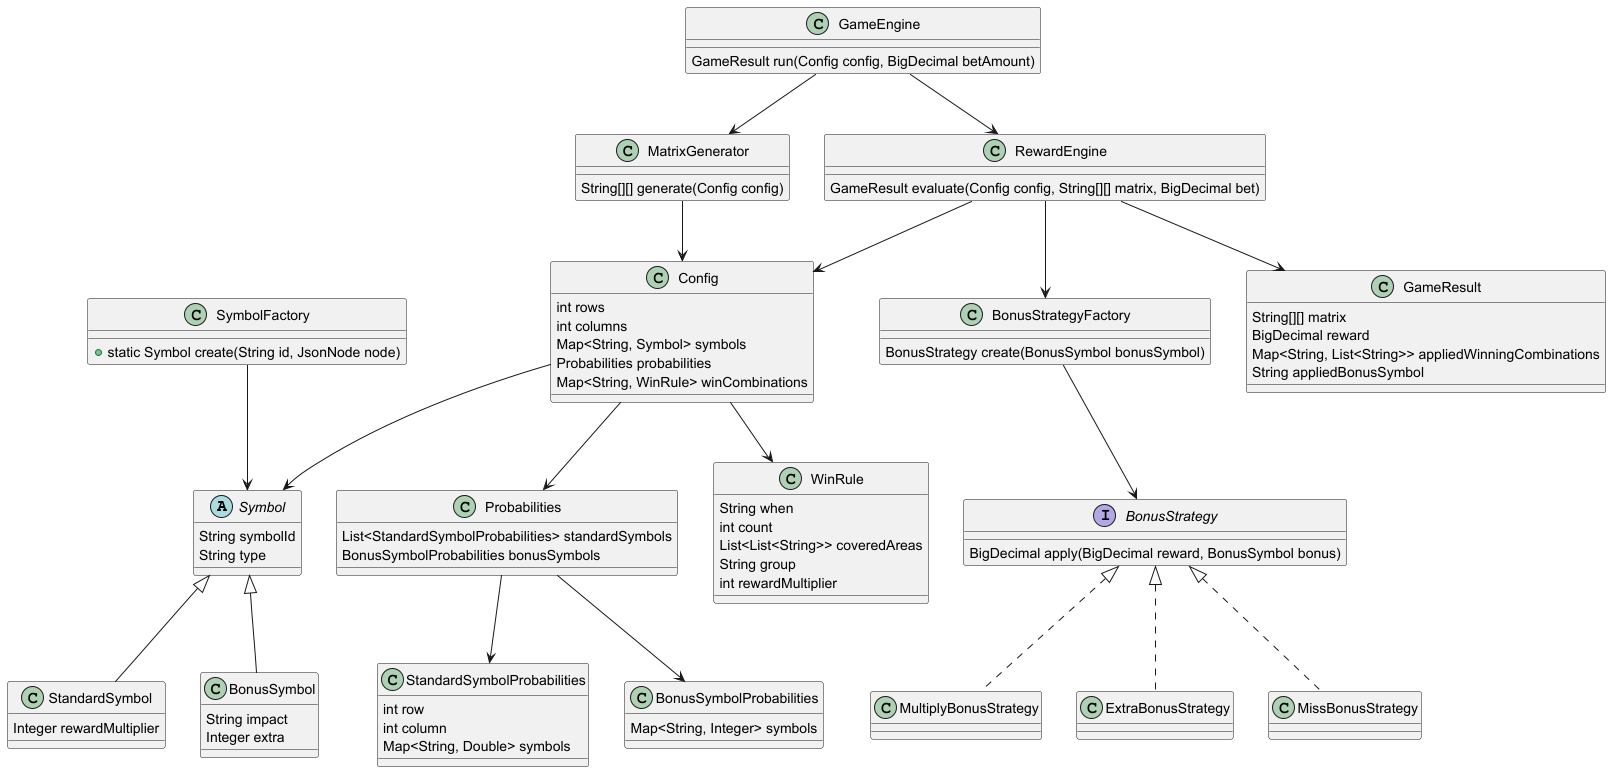

The diagram above was rendered by PlantUML. Its source (embedded in the PNG):
@startuml
abstract class Symbol {
  String symbolId
  String type
}

class StandardSymbol {
  Integer rewardMultiplier
}

class BonusSymbol {
  String impact
  Integer extra
}

Symbol <|-- StandardSymbol
Symbol <|-- BonusSymbol

class SymbolFactory {
  +static Symbol create(String id, JsonNode node)
}

class Config {
  int rows
  int columns
  Map<String, Symbol> symbols
  Probabilities probabilities
  Map<String, WinRule> winCombinations
}

class Probabilities {
  List<StandardSymbolProbabilities> standardSymbols
  BonusSymbolProbabilities bonusSymbols
}

class StandardSymbolProbabilities {
  int row
  int column
  Map<String, Double> symbols
}

class BonusSymbolProbabilities {
  Map<String, Integer> symbols
}

class WinRule {
  String when
  int count
  List<List<String>> coveredAreas
  String group
  int rewardMultiplier
}

class GameEngine {
  GameResult run(Config config, BigDecimal betAmount)
}

class MatrixGenerator {
  String[][] generate(Config config)
}

class RewardEngine {
  GameResult evaluate(Config config, String[][] matrix, BigDecimal bet)
}

interface BonusStrategy {
  BigDecimal apply(BigDecimal reward, BonusSymbol bonus)
}

class BonusStrategyFactory {
  BonusStrategy create(BonusSymbol bonusSymbol)
}

class MultiplyBonusStrategy implements BonusStrategy {}
class ExtraBonusStrategy implements BonusStrategy {}
class MissBonusStrategy implements BonusStrategy {}

class GameResult {
  String[][] matrix
  BigDecimal reward
  Map<String, List<String>> appliedWinningCombinations
  String appliedBonusSymbol
}

Config --> Symbol
Config --> Probabilities
Config --> WinRule
Probabilities --> StandardSymbolProbabilities
Probabilities --> BonusSymbolProbabilities
GameEngine --> MatrixGenerator
GameEngine --> RewardEngine
RewardEngine --> BonusStrategyFactory
BonusStrategyFactory --> BonusStrategy
RewardEngine --> GameResult
MatrixGenerator --> Config
RewardEngine --> Config
SymbolFactory --> Symbol
@enduml